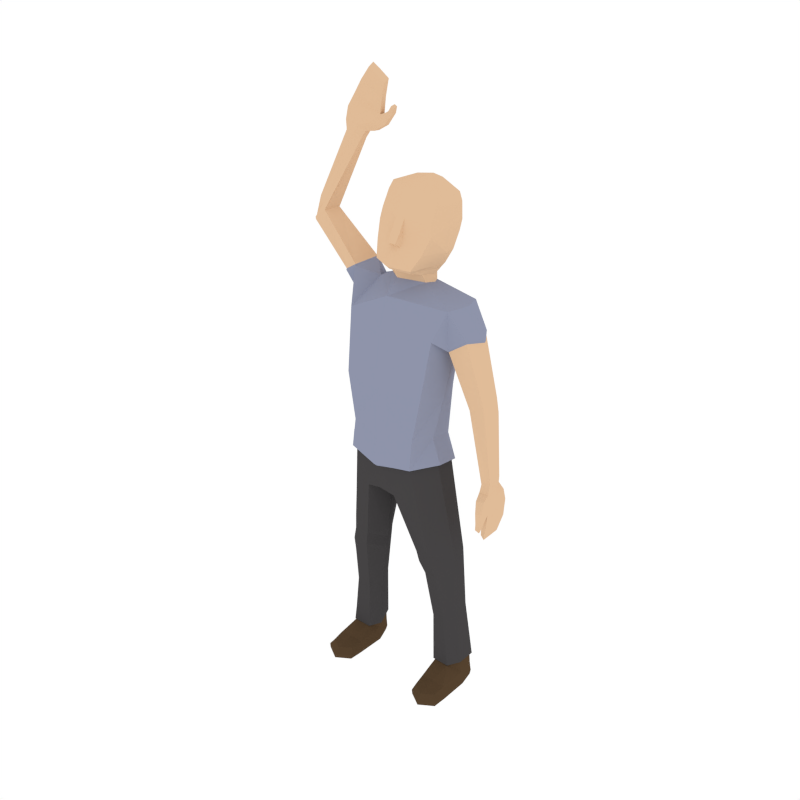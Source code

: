 # Source: Male_Standing_Waving.blend  (saved by Blender 2.79.0; exported with 4.5.12 LTS)
import bpy
from mathutils import Matrix  # noqa: F401  (used for matrix-valued properties, if any)

bpy.ops.wm.read_factory_settings(use_empty=True)
scene = bpy.context.scene
scene.name = 'Scene'

# ---- collections
col_collection_1 = bpy.data.collections.new('Collection 1'); scene.collection.children.link(col_collection_1)

# ---- materials (node trees are filled in below, after node groups)
mat_skin = bpy.data.materials.new('Skin')
mat_skin.alpha_threshold = 0.0
mat_skin.diffuse_color = (0.7484, 0.5023, 0.3141, 1.0)
mat_skin.roughness = 0.5
mat_hair = bpy.data.materials.new('Hair')
mat_hair.alpha_threshold = 0.0
mat_hair.diffuse_color = (0.06998, 0.05288, 0.02781, 1.0)
mat_hair.roughness = 0.5
mat_shirt = bpy.data.materials.new('Shirt')
mat_shirt.alpha_threshold = 0.0
mat_shirt.diffuse_color = (0.2734, 0.2961, 0.402, 1.0)
mat_shirt.roughness = 0.5
mat_pants = bpy.data.materials.new('Pants')
mat_pants.alpha_threshold = 0.0
mat_pants.diffuse_color = (0.06072, 0.05717, 0.05872, 1.0)
mat_pants.roughness = 0.5
mat_shoes = bpy.data.materials.new('Shoes')
mat_shoes.alpha_threshold = 0.0
mat_shoes.diffuse_color = (0.09084, 0.05479, 0.02832, 1.0)
mat_shoes.roughness = 0.5

# ---- material node trees

# ---- world
world_world = bpy.data.worlds.new('World'); scene.world = world_world
world_world.color = (1.0, 1.0, 1.0)
world_world.use_sun_shadow = False
world_world.sun_shadow_jitter_overblur = 0.0
world_world.cycles.sampling_method = 'NONE'
world_world.cycles.sample_map_resolution = 256

# ---- meshes
me_human_cylindermesh_010 = bpy.data.meshes.new('Human_CylinderMesh.010')
me_human_cylindermesh_010.from_pydata([(0.203, 0.002903, 3.177), (0.2176, 0.02348, 3.122), (0.2354, 0.1034, 3.109), (0.2222, 0.1143, 3.157), (0.2, 0.1694, 3.101), (0.2324, 0.1113, 3.196), (0.1844, -0.09685, 3.206), (0.2137, 0.1927, 3.184), (0.1894, 0.1806, 3.148), (0.2501, 0.1262, 3.224), (0.2233, 0.2255, 3.21), (0.2036, -0.1219, 3.232), (0.2959, 0.1413, 3.314), (0.2537, 0.2674, 3.297), (0.1222, -0.1166, 3.378), (0.2586, -0.07732, 3.336), (0.3093, 0.1578, 3.438), (0.2757, 0.3287, 3.491), (0.2986, -0.03052, 3.538), (0.1075, -0.1533, 3.405), (0.3011, -0.03651, 3.454), (0.1212, -0.09571, 3.464), (0.1161, -0.1251, 3.466), (0.1257, -0.08556, 3.565), (0.489, -0.09195, 3.022), (0.5243, 0.08737, 3.018), (0.478, 0.2279, 3.011), (0.357, 0.2553, 2.816), (0.2564, -0.1622, 2.01), (0.3329, -0.02163, 2.016), (0.317, 0.1509, 1.986), (0.3961, -0.139, 2.798), (0.4477, 0.06785, 2.763), (0.3791, 0.03534, 2.329), (0.3248, 0.2045, 2.348), (0.3272, -0.1602, 2.363), (0.2323, -0.1564, 1.784), (0.3761, -0.01437, 1.814), (0.09978, 0.2178, 1.643), (0.3553, 0.1688, 1.78), (0.1136, -0.1828, 1.547), (0.02992, -0.02984, 1.606), (0.2545, 0.2235, 1.719), (0.2757, 0.2274, 1.946), (0.5126, 0.23, 2.787), (0.6122, -0.05318, 2.836), (0.658, 0.1019, 2.807), (0.5902, 0.2057, 2.828), (0.4683, -0.05539, 2.727), (0.4325, 0.08976, 2.697), (0.4666, 0.2123, 2.758), (0.6442, 0.2159, 2.348), (0.7083, 0.03026, 2.366), (0.7316, 0.1299, 2.385), (0.6978, 0.1989, 2.372), (0.6013, 0.02598, 2.307), (0.5599, 0.1219, 2.303), (0.5878, 0.2033, 2.322), (0.7643, 0.06565, 1.782), (0.7294, 0.1955, 1.778), (0.7688, 0.1413, 1.788), (0.7579, 0.1825, 1.785), (0.6997, 0.05521, 1.756), (0.6908, 0.127, 1.766), (0.6917, 0.1862, 1.767), (0.3632, -0.07036, 0.9885), (0.4843, 0.06266, 1.023), (0.3653, 0.2388, 1.067), (0.473, 0.1807, 1.072), (0.2476, -0.05425, 0.9738), (0.1975, 0.1097, 0.9895), (0.2601, 0.2271, 1.032), (0.7023, 0.03223, 1.709), (0.7702, 0.03882, 1.699), (0.7606, 0.1451, 1.708), (0.6948, 0.1181, 1.713), (0.6964, 0.2124, 1.714), (0.7365, 0.2101, 1.721), (0.6958, 0.1351, 1.642), (0.7794, 0.04718, 1.651), (0.7686, 0.1456, 1.653), (0.6947, 0.2307, 1.645), (0.7727, -0.01564, 1.668), (0.7119, -0.02036, 1.66), (0.697, 0.03945, 1.639), (0.7578, 0.244, 1.656), (0.7319, -0.05233, 1.583), (0.7225, 0.1435, 1.555), (0.7158, 0.2474, 1.562), (0.7843, 0.02053, 1.555), (0.7844, -0.04793, 1.59), (0.7749, 0.1525, 1.563), (0.7657, 0.2593, 1.571), (0.7293, 0.01493, 1.547), (0.778, -0.05154, 1.482), (0.7381, -0.05375, 1.503), (0.7313, -0.02282, 1.494), (0.7149, 0.163, 1.444), (0.7089, 0.253, 1.449), (0.7514, 0.05357, 1.423), (0.751, 0.1692, 1.426), (0.7536, 0.2617, 1.433), (0.73, -0.04384, 1.445), (0.7163, 0.04938, 1.441), (0.7709, -0.02009, 1.473), (0.7619, -0.04164, 1.432), (0.7266, -0.02357, 1.441), (0.6896, 0.1727, 1.324), (0.6906, 0.2397, 1.329), (0.7158, 0.2445, 1.295), (0.7153, 0.0853, 1.29), (0.7141, 0.1765, 1.29), (0.7559, -0.02218, 1.43), (0.6916, 0.08252, 1.324), (0.6664, 0.2131, 2.252), (0.4977, 0.06599, 0.9363), (0.7183, 0.197, 2.266), (0.5797, 0.1233, 2.251), (0.3913, -0.03944, 0.884), (0.6103, 0.2008, 2.236), (0.7419, 0.1331, 2.307), (0.2809, -0.0238, 0.8693), (0.2074, 0.1143, 0.8931), (0.2278, -0.0635, 1.061), (0.1663, 0.09716, 1.062), (0.518, 0.1687, 0.5968), (0.5242, 0.05185, 0.5493), (0.3446, -0.07312, 1.067), (0.4825, 0.05248, 1.095), (0.4509, -0.01755, 0.518), (0.3509, 0.2086, 0.5689), (0.4349, 0.215, 0.5823), (0.2973, 0.0885, 0.5165), (0.3482, -0.003204, 0.505), (0.4026, -0.02471, 1.833), (0.2526, -0.1792, 1.797), (0.2805, 0.2381, 1.725), (0.3825, 0.1747, 1.793), (0.6114, -0.0423, 2.816), (0.4339, 0.09056, 2.694), (0.47, -0.0451, 2.721), (0.6522, 0.1018, 2.791), (0.5153, 0.2213, 2.766), (0.5925, 0.1986, 2.797), (0.468, 0.2049, 2.745), (0.3998, -0.02889, 0.1349), (0.5252, -0.04183, 0.1469), (0.3604, 0.05309, 0.1341), (0.5813, 0.02508, 0.1635), (0.4106, 0.1752, 0.1488), (0.5836, 0.1493, 0.1669), (0.4992, 0.1948, 0.1489), (0.3173, 0.1677, 3.512), (0.2676, 0.3143, 3.417), (0.2838, 0.3119, 3.617), (0.3057, 0.009628, 3.656), (0.1446, -0.04168, 3.681), (0.3231, 0.1944, 3.632), (0.2742, 0.2963, 3.682), (0.2938, 0.02597, 3.717), (0.1497, -0.01991, 3.74), (0.3094, 0.1912, 3.696), (0.2398, 0.1874, 3.753), (0.5946, 0.01714, 0.1675), (0.5295, -0.05857, 0.1488), (0.4016, 0.1893, 0.1487), (0.5027, 0.2109, 0.1492), (0.5988, 0.1588, 0.1701), (0.3428, 0.05138, 0.1321), (0.3859, -0.04179, 0.1342), (0.4946, -0.192, -0.0379), (0.4944, -0.2997, -0.03815), (0.6162, 0.02737, -0.03238), (0.4947, 0.03069, -0.03739), (0.5913, 0.1512, -0.03447), (0.388, -0.2985, -0.04064), (0.4943, -0.3679, -0.03831), (0.5025, 0.1965, -0.03525), (0.3792, -0.1949, -0.04039), (0.3705, 0.03348, -0.04033), (0.4233, 0.1578, -0.04263), (0.6054, -0.3009, -0.03559), (0.6122, -0.1893, -0.03466), (0.4897, -0.2766, 0.05081), (0.3724, -0.2002, -0.005342), (0.6147, -0.1953, 0.001518), (0.4933, -0.3695, -0.003625), (0.4894, -0.1824, 0.06948), (0.4898, -0.3295, 0.04038), (0.5802, -0.2763, 0.03921), (0.3987, -0.2688, 0.04022), (0.6087, -0.2998, -0.0004825), (0.3826, -0.2971, -0.006046), (0.364, 0.03814, -0.006061), (0.6195, 0.02991, 0.003921), (0.5027, 0.1973, -0.0003149), (0.4202, 0.1703, -0.01063), (0.5951, 0.1585, 0.001238), (0.3751, 0.03979, 0.07157), (0.386, -0.1784, 0.04998), (0.587, -0.1877, 0.05084), (0.6006, 0.02573, 0.06688), (0.5049, 0.192, 0.07505), (0.417, 0.1711, 0.07479), (0.5908, 0.1479, 0.08331), (-0.08932, 0.01176, 3.207), (-0.08453, 0.04904, 3.124), (-0.09682, 0.1303, 3.103), (-0.09674, 0.1287, 3.18), (-0.06995, 0.188, 3.091), (-0.1076, 0.1216, 3.231), (-0.071, -0.08911, 3.233), (-0.08686, 0.2018, 3.215), (-0.06756, 0.1899, 3.17), (-0.1182, 0.1373, 3.262), (-0.08901, 0.235, 3.242), (-0.08587, -0.1132, 3.262), (-0.1436, 0.1546, 3.359), (-0.09831, 0.278, 3.333), (0.02397, -0.1137, 3.389), (-0.1157, -0.06598, 3.375), (-0.1302, 0.1711, 3.483), (-0.07629, 0.3393, 3.527), (-0.1105, -0.01812, 3.58), (0.04159, -0.1513, 3.412), (-0.1305, -0.02342, 3.499), (0.04373, -0.09336, 3.472), (0.04738, -0.123, 3.473), (0.06055, -0.08358, 3.571), (-0.1861, 0.04475, 3.073), (-0.2572, 0.1868, 3.037), (-0.2899, 0.2614, 2.969), (-0.2832, 0.2488, 2.849), (-0.263, -0.1546, 2.024), (-0.35, 0.001501, 2.02), (-0.32, 0.172, 1.976), (-0.3075, -0.1257, 2.866), (-0.3806, 0.06635, 2.849), (-0.3767, 0.04696, 2.351), (-0.3161, 0.2143, 2.364), (-0.3224, -0.1528, 2.384), (-0.2482, -0.1592, 1.803), (-0.3835, -0.0004875, 1.809), (-0.08791, 0.2082, 1.643), (-0.3404, 0.1751, 1.761), (-0.1128, -0.1923, 1.555), (-0.02895, -0.03281, 1.608), (-0.233, 0.2159, 1.707), (-0.2694, 0.2411, 1.933), (-0.4989, 0.1562, 2.972), (-0.2823, 0.138, 3.154), (-0.395, 0.2391, 3.109), (-0.4547, 0.2272, 3.006), (-0.3564, -0.02533, 3.115), (-0.4624, 0.001397, 3.055), (-0.5055, 0.1004, 2.971), (-0.7741, 0.1104, 3.338), (-0.6189, 0.1169, 3.446), (-0.6842, 0.1729, 3.396), (-0.7457, 0.16, 3.356), (-0.6512, 0.001995, 3.444), (-0.7292, -0.008346, 3.382), (-0.7812, 0.04711, 3.34), (-0.4771, 0.2464, 3.921), (-0.5979, 0.204, 3.963), (-0.552, 0.2457, 3.935), (-0.5897, 0.2327, 3.95), (-0.4567, 0.1847, 3.947), (-0.526, 0.1707, 3.958), (-0.5832, 0.1679, 3.972), (-0.3027, -0.1503, 0.9941), (-0.4107, -0.003106, 1.008), (-0.2775, 0.1665, 1.048), (-0.391, 0.12, 1.048), (-0.1852, -0.1477, 0.9894), (-0.1187, 0.01124, 0.9998), (-0.1715, 0.1401, 1.026), (-0.4335, 0.1906, 3.98), (-0.4358, 0.2591, 3.989), (-0.5333, 0.2437, 4.014), (-0.5057, 0.1797, 4.007), (-0.5965, 0.1772, 4.037), (-0.5985, 0.2159, 4.025), (-0.4991, 0.1855, 4.08), (-0.4228, 0.2707, 4.034), (-0.5198, 0.2559, 4.066), (-0.5828, 0.1846, 4.125), (-0.378, 0.2611, 3.981), (-0.369, 0.2005, 3.988), (-0.4083, 0.1876, 4.039), (-0.6028, 0.2459, 4.115), (-0.2995, 0.2225, 4.03), (-0.4562, 0.2161, 4.155), (-0.548, 0.2114, 4.207), (-0.3438, 0.2777, 4.092), (-0.3071, 0.2748, 4.024), (-0.4691, 0.2684, 4.151), (-0.5639, 0.261, 4.204), (-0.3355, 0.2228, 4.097), (-0.2422, 0.2729, 4.111), (-0.2523, 0.2321, 4.094), (-0.2723, 0.2265, 4.12), (-0.4083, 0.2138, 4.257), (-0.4852, 0.21, 4.305), (-0.3066, 0.2484, 4.21), (-0.4031, 0.2509, 4.274), (-0.4829, 0.2556, 4.321), (-0.2271, 0.2268, 4.148), (-0.313, 0.2126, 4.195), (-0.2626, 0.267, 4.137), (-0.2215, 0.2593, 4.158), (-0.2413, 0.2241, 4.163), (-0.3474, 0.1941, 4.362), (-0.4053, 0.1966, 4.396), (-0.3896, 0.2233, 4.425), (-0.2564, 0.2188, 4.338), (-0.331, 0.22, 4.39), (-0.2364, 0.2538, 4.171), (-0.2734, 0.1937, 4.31), (-0.7438, 0.1027, 3.509), (-0.4159, -0.003957, 0.9226), (-0.735, 0.1539, 3.491), (-0.6695, 0.01531, 3.483), (-0.3185, -0.1185, 0.8717), (-0.726, 0.04806, 3.521), (-0.6887, 0.1758, 3.44), (-0.2062, -0.1159, 0.8671), (-0.1194, 0.01088, 0.9046), (-0.1756, -0.1442, 1.081), (-0.09682, 0.007475, 1.074), (-0.3958, 0.126, 0.5937), (-0.4116, 0.01479, 0.536), (-0.2922, -0.1421, 1.078), (-0.4168, -0.00246, 1.08), (-0.3446, -0.06056, 0.5043), (-0.2233, 0.1463, 0.5812), (-0.3068, 0.1626, 0.5893), (-0.1801, 0.02546, 0.5231), (-0.2402, -0.05809, 0.5001), (0.05536, -0.0807, 3.205), (0.04863, -0.06427, 3.143), (0.05398, 0.2515, 3.089), (0.05595, -0.151, 3.229), (0.06009, 0.2564, 3.147), (0.06447, 0.2732, 3.186), (0.06809, 0.3086, 3.212), (0.05763, -0.1829, 3.255), (0.07861, 0.351, 3.301), (0.07282, -0.1316, 3.386), (0.07429, -0.1687, 3.411), (0.08153, -0.137, 3.471), (0.09309, -0.08666, 3.568), (0.04238, 0.3152, 2.964), (0.03856, -0.1554, 3.038), (0.02236, 0.3329, 2.756), (0.01836, -0.1976, 2.771), (0.005788, 0.2641, 1.657), (6.41e-05, -0.2001, 1.58), (0.0008933, -0.2258, 2.015), (0.01093, -0.2108, 2.369), (0.01147, 0.3149, 2.338), (0.0003818, -0.03232, 1.608), (-0.001642, -0.2286, 1.771), (0.006028, 0.2779, 1.893), (-0.4124, -0.006168, 1.826), (-0.2711, -0.1791, 1.817), (-0.00195, -0.2548, 1.794), (-0.2576, 0.233, 1.71), (-0.3678, 0.1849, 1.771), (0.006082, 0.2838, 1.663), (-0.2966, 0.1403, 3.158), (-0.4614, 0.004501, 3.064), (-0.3603, -0.01601, 3.125), (-0.4001, 0.2333, 3.111), (-0.5063, 0.1478, 2.991), (-0.4676, 0.2179, 3.022), (-0.5092, 0.09351, 2.989), (-0.2581, -0.04489, 0.1294), (-0.3849, -0.04695, 0.1334), (-0.212, 0.03213, 0.136), (-0.4368, 0.02411, 0.1497), (-0.2514, 0.1545, 0.1567), (-0.4272, 0.1477, 0.1608), (-0.3371, 0.1846, 0.1521), (-0.1221, 0.181, 3.558), (-0.08441, 0.3249, 3.453), (0.09251, 0.3979, 3.421), (0.1006, 0.4123, 3.495), (-0.05939, 0.3223, 3.652), (-0.09075, 0.02164, 3.697), (0.06869, -0.03938, 3.689), (0.1066, -0.04248, 3.685), (-0.1016, 0.2073, 3.677), (0.1131, 0.3901, 3.621), (-0.03749, 0.3058, 3.714), (-0.06553, 0.03686, 3.755), (0.07705, -0.01771, 3.747), (0.1133, -0.02055, 3.744), (-0.07523, 0.2029, 3.736), (0.1191, 0.3663, 3.687), (0.1237, 0.3076, 3.747), (0.1255, 0.2075, 3.795), (0.1196, 0.03818, 3.787), (0.004211, 0.1946, 3.777), (-0.4519, 0.01757, 0.1512), (-0.3924, -0.0634, 0.1325), (-0.2409, 0.1667, 0.1586), (-0.3388, 0.2009, 0.1535), (-0.4415, 0.1588, 0.1634), (-0.1953, 0.0273, 0.1349), (-0.2474, -0.06059, 0.1277), (-0.3375, -0.1923, -0.03771), (-0.3373, -0.2999, -0.03796), (-0.4594, 0.02862, -0.03397), (-0.3376, 0.03046, -0.03719), (-0.4319, 0.1538, -0.0358), (-0.2309, -0.2987, -0.04044), (-0.3372, -0.3682, -0.03812), (-0.3399, 0.198, -0.0344), (-0.2222, -0.1952, -0.04024), (-0.2132, 0.03196, -0.04002), (-0.2565, 0.1552, -0.03871), (-0.4484, -0.3012, -0.03539), (-0.4555, -0.1894, -0.03496), (-0.3335, -0.2771, 0.05041), (-0.2162, -0.2009, -0.005581), (-0.459, -0.1951, 0.000187), (-0.3362, -0.3697, -0.003428), (-0.3347, -0.1833, 0.06799), (-0.3328, -0.3298, 0.04055), (-0.4243, -0.2765, 0.03848), (-0.2425, -0.2695, 0.03991), (-0.4519, -0.3, -0.0005134), (-0.2256, -0.2974, -0.00585), (-0.2069, 0.03568, -0.005543), (-0.4632, 0.03171, 0.001273), (-0.3396, 0.198, 0.0008189), (-0.2518, 0.1646, -0.004731), (-0.4348, 0.1619, -0.0007222), (-0.22, 0.03296, 0.07224), (-0.2314, -0.1802, 0.04899), (-0.433, -0.1877, 0.04816), (-0.4464, 0.02765, 0.06158), (-0.3386, 0.1883, 0.07761), (-0.2527, 0.1576, 0.08183), (-0.4297, 0.152, 0.07811)], [], [(0, 3, 5, 6), (340, 1, 0, 339), (8, 3, 2, 4), (3, 0, 1, 2), (344, 7, 8, 343), (11, 9, 12, 15), (345, 10, 7, 344), (9, 11, 6, 5), (7, 5, 3, 8), (347, 13, 10, 345), (10, 13, 12, 9), (11, 346, 342, 6), (14, 11, 15), (16, 153, 17, 152), (12, 16, 20, 15), (19, 14, 21, 22), (11, 14, 348, 346), (348, 14, 19, 349), (14, 15, 20, 21), (350, 22, 23, 351), (21, 23, 22), (5, 7, 10, 9), (23, 21, 20, 18), (339, 0, 6, 342), (1, 24, 25, 2), (343, 8, 4, 341), (48, 45, 24, 31), (28, 29, 33, 35), (29, 30, 34, 33), (352, 26, 27, 354), (38, 361, 356), (361, 38, 41), (37, 39, 137, 134), (36, 37, 134, 135), (168, 147, 145, 169), (167, 125, 126, 163), (68, 125, 131, 67), (37, 36, 127, 128), (41, 357, 361), (357, 41, 40), (71, 38, 42, 67), (352, 341, 4, 26), (143, 54, 51, 142), (50, 27, 44), (48, 31, 32), (60, 61, 116, 120), (58, 52, 55, 62), (49, 139, 140, 48), (25, 46, 47, 26), (49, 32, 50), (26, 44, 27), (44, 26, 47), (119, 114, 59, 64), (117, 63, 62, 55), (45, 138, 141, 46), (57, 56, 139, 144), (69, 65, 127, 123), (119, 64, 63, 117), (120, 52, 58, 60), (2, 25, 26, 4), (31, 24, 353, 355), (134, 137, 30, 29), (29, 28, 135, 134), (359, 35, 31, 355), (140, 138, 45, 48), (39, 37, 128, 68), (135, 28, 358, 366), (42, 38, 356), (36, 362, 40), (362, 357, 40), (136, 42, 356, 369), (136, 369, 363, 43), (34, 30, 43), (124, 123, 40, 41), (75, 72, 62, 63), (79, 80, 74, 73), (58, 73, 74, 60), (76, 81, 78, 75), (94, 95, 102, 105), (87, 93, 84, 78), (90, 79, 73, 82), (91, 92, 85, 80), (75, 78, 84, 72), (64, 76, 75, 63), (80, 85, 77, 74), (77, 59, 61), (64, 59, 77, 76), (73, 58, 62, 72), (72, 84, 83), (99, 103, 113, 110), (81, 88, 87, 78), (88, 98, 97, 87), (91, 100, 101, 92), (79, 90, 89), (79, 89, 91, 80), (140, 55, 52, 138), (72, 83, 82, 73), (86, 83, 84, 93), (97, 98, 108, 107), (87, 97, 103, 93), (101, 109, 108, 98), (100, 111, 109, 101), (91, 89, 99, 100), (86, 93, 96, 95), (96, 104, 112, 106), (82, 83, 86, 90), (97, 107, 113, 103), (81, 85, 92, 88), (89, 90, 94, 104), (96, 93, 89, 104), (96, 106, 102, 95), (100, 99, 110, 111), (104, 94, 105, 112), (106, 112, 105, 102), (93, 103, 99, 89), (111, 107, 108, 109), (77, 85, 81, 76), (113, 107, 111, 110), (88, 92, 101, 98), (121, 118, 65, 69), (36, 135, 366, 362), (49, 48, 32), (32, 27, 50), (25, 24, 45, 46), (57, 119, 117, 56), (116, 54, 53, 120), (133, 121, 122, 132), (163, 126, 129, 164), (74, 77, 61, 60), (57, 51, 114, 119), (120, 53, 52), (56, 117, 55), (51, 54, 116, 114), (114, 116, 61, 59), (126, 115, 118, 129), (68, 66, 115), (70, 71, 122), (70, 69, 123, 124), (115, 66, 65, 118), (125, 68, 115, 126), (127, 36, 40, 123), (164, 169, 145, 146), (167, 150, 151, 166), (71, 70, 124), (42, 39, 68, 67), (38, 71, 124, 41), (66, 68, 128), (165, 168, 132, 130), (32, 31, 35, 33), (354, 27, 34, 360), (360, 34, 43, 363), (136, 43, 137), (30, 137, 43), (42, 136, 137, 39), (141, 53, 54, 143), (139, 55, 140), (50, 144, 139, 49), (44, 142, 144, 50), (47, 143, 142, 44), (46, 141, 143, 47), (51, 57, 144, 142), (55, 139, 56), (66, 128, 127, 65), (132, 122, 71, 130), (130, 71, 67, 131), (165, 130, 131, 166), (133, 129, 118, 121), (122, 121, 69, 70), (359, 358, 28, 35), (34, 27, 32, 33), (52, 53, 141, 138), (94, 90, 86, 95), (1, 340, 353, 24), (13, 347, 386, 153), (12, 13, 153, 16), (153, 386, 387, 17), (20, 16, 152, 18), (349, 19, 22, 350), (18, 152, 157, 155), (152, 17, 154, 157), (17, 387, 393, 154), (351, 23, 156, 391), (23, 18, 155, 156), (156, 155, 159, 160), (157, 154, 158, 161), (155, 157, 161, 159), (154, 393, 399, 158), (391, 156, 160, 397), (161, 158, 162), (400, 158, 399), (401, 402, 159, 162), (159, 402, 160), (162, 159, 161), (162, 158, 400, 401), (160, 402, 397), (187, 145, 199), (145, 198, 199), (150, 204, 151), (196, 180, 179, 193), (185, 182, 172, 194), (182, 181, 171, 170), (181, 176, 171), (171, 176, 175), (170, 171, 175, 178), (172, 182, 170, 173), (173, 177, 174, 172), (179, 180, 177, 173), (173, 170, 178, 179), (184, 178, 175, 192), (183, 189, 200, 187), (197, 174, 177, 195), (192, 175, 176, 186), (199, 184, 192, 190), (189, 191, 185, 200), (188, 189, 183), (194, 172, 174, 197), (200, 146, 187), (192, 186, 188, 190), (191, 189, 188, 186), (186, 176, 181, 191), (195, 177, 180, 196), (183, 190, 188), (204, 202, 151), (151, 202, 203), (148, 201, 204), (193, 179, 178, 184), (193, 184, 199), (200, 185, 194), (187, 199, 190, 183), (191, 181, 182, 185), (146, 200, 201), (197, 204, 201), (201, 194, 197), (199, 198, 193), (198, 203, 196), (196, 193, 198), (196, 203, 202), (202, 195, 196), (195, 202, 204), (204, 197, 195), (146, 145, 187), (201, 148, 146), (204, 150, 148), (200, 194, 201), (203, 149, 151), (198, 145, 147), (203, 198, 147), (147, 149, 203), (149, 165, 166, 151), (149, 147, 168, 165), (125, 167, 166, 131), (129, 133, 169, 164), (148, 163, 164, 146), (150, 167, 163, 148), (132, 168, 169, 133), (205, 211, 210, 208), (340, 339, 205, 206), (213, 209, 207, 208), (208, 207, 206, 205), (344, 343, 213, 212), (216, 220, 217, 214), (345, 344, 212, 215), (214, 210, 211, 216), (212, 213, 208, 210), (347, 345, 215, 218), (215, 214, 217, 218), (216, 211, 342, 346), (219, 220, 216), (221, 384, 222, 385), (217, 220, 225, 221), (224, 227, 226, 219), (216, 346, 348, 219), (348, 349, 224, 219), (219, 226, 225, 220), (350, 351, 228, 227), (226, 227, 228), (210, 214, 215, 212), (228, 223, 225, 226), (339, 342, 211, 205), (206, 207, 230, 229), (343, 341, 209, 213), (253, 236, 229, 250), (233, 240, 238, 234), (234, 238, 239, 235), (352, 354, 232, 231), (243, 356, 361), (361, 246, 243), (242, 364, 368, 244), (241, 365, 364, 242), (409, 410, 377, 379), (408, 404, 331, 330), (273, 272, 336, 330), (242, 333, 332, 241), (246, 361, 357), (357, 245, 246), (276, 272, 247, 243), (352, 231, 209, 341), (375, 374, 256, 259), (255, 249, 232), (253, 237, 236), (265, 325, 321, 266), (263, 267, 260, 257), (254, 253, 372, 371), (230, 231, 252, 251), (254, 255, 237), (231, 232, 249), (249, 252, 231), (324, 269, 264, 319), (322, 260, 267, 268), (250, 251, 373, 370), (262, 376, 371, 261), (274, 328, 332, 270), (324, 322, 268, 269), (325, 265, 263, 257), (207, 209, 231, 230), (236, 355, 353, 229), (364, 234, 235, 368), (234, 364, 365, 233), (359, 355, 236, 240), (372, 253, 250, 370), (244, 273, 333, 242), (365, 366, 358, 233), (247, 356, 243), (241, 245, 362), (362, 245, 357), (367, 369, 356, 247), (367, 248, 363, 369), (239, 248, 235), (329, 246, 245, 328), (280, 268, 267, 277), (284, 278, 279, 285), (263, 265, 279, 278), (281, 280, 283, 286), (299, 310, 307, 300), (292, 283, 289, 298), (295, 287, 278, 284), (296, 285, 290, 297), (280, 277, 289, 283), (269, 268, 280, 281), (285, 279, 282, 290), (282, 266, 264), (269, 281, 282, 264), (278, 277, 267, 263), (277, 288, 289), (304, 315, 318, 308), (286, 283, 292, 293), (293, 292, 302, 303), (296, 297, 306, 305), (284, 294, 295), (284, 285, 296, 294), (372, 370, 257, 260), (277, 278, 287, 288), (291, 298, 289, 288), (302, 312, 313, 303), (292, 298, 308, 302), (306, 303, 313, 314), (305, 306, 314, 316), (296, 305, 304, 294), (291, 300, 301, 298), (301, 311, 317, 309), (287, 295, 291, 288), (302, 308, 318, 312), (286, 293, 297, 290), (294, 309, 299, 295), (301, 309, 294, 298), (301, 300, 307, 311), (305, 316, 315, 304), (309, 317, 310, 299), (311, 307, 310, 317), (298, 294, 304, 308), (316, 314, 313, 312), (282, 281, 286, 290), (318, 315, 316, 312), (293, 303, 306, 297), (326, 274, 270, 323), (241, 362, 366, 365), (254, 237, 253), (237, 255, 232), (230, 251, 250, 229), (262, 261, 322, 324), (321, 325, 258, 259), (338, 337, 327, 326), (404, 405, 334, 331), (279, 265, 266, 282), (262, 324, 319, 256), (325, 257, 258), (261, 260, 322), (256, 319, 321, 259), (319, 264, 266, 321), (331, 334, 323, 320), (273, 320, 271), (275, 327, 276), (275, 329, 328, 274), (320, 323, 270, 271), (330, 331, 320, 273), (332, 328, 245, 241), (405, 378, 377, 410), (408, 407, 383, 382), (276, 329, 275), (247, 272, 273, 244), (243, 246, 329, 276), (271, 333, 273), (406, 335, 337, 409), (237, 238, 240, 236), (354, 360, 239, 232), (360, 363, 248, 239), (367, 368, 248), (235, 248, 368), (247, 244, 368, 367), (373, 375, 259, 258), (371, 372, 260), (255, 254, 371, 376), (249, 255, 376, 374), (252, 249, 374, 375), (251, 252, 375, 373), (256, 374, 376, 262), (260, 261, 371), (271, 270, 332, 333), (337, 335, 276, 327), (335, 336, 272, 276), (406, 407, 336, 335), (338, 326, 323, 334), (327, 275, 274, 326), (359, 240, 233, 358), (239, 238, 237, 232), (257, 370, 373, 258), (299, 300, 291, 295), (206, 229, 353, 340), (218, 385, 386, 347), (217, 221, 385, 218), (385, 222, 387, 386), (225, 223, 384, 221), (349, 350, 227, 224), (223, 389, 392, 384), (384, 392, 388, 222), (222, 388, 393, 387), (351, 391, 390, 228), (228, 390, 389, 223), (390, 396, 395, 389), (392, 398, 394, 388), (389, 395, 398, 392), (388, 394, 399, 393), (391, 397, 396, 390), (398, 403, 394), (400, 399, 394), (401, 403, 395, 402), (395, 396, 402), (403, 398, 395), (403, 401, 400, 394), (396, 397, 402), (428, 440, 377), (377, 440, 439), (382, 383, 445), (437, 434, 420, 421), (426, 435, 413, 423), (423, 411, 412, 422), (422, 412, 417), (412, 416, 417), (411, 419, 416, 412), (413, 414, 411, 423), (414, 413, 415, 418), (420, 414, 418, 421), (414, 420, 419, 411), (425, 433, 416, 419), (424, 428, 441, 430), (438, 436, 418, 415), (433, 427, 417, 416), (440, 431, 433, 425), (430, 441, 426, 432), (429, 424, 430), (435, 438, 415, 413), (441, 428, 378), (433, 431, 429, 427), (432, 427, 429, 430), (427, 432, 422, 417), (436, 437, 421, 418), (424, 429, 431), (445, 383, 443), (383, 444, 443), (380, 445, 442), (434, 425, 419, 420), (434, 440, 425), (441, 435, 426), (428, 424, 431, 440), (432, 426, 423, 422), (378, 442, 441), (438, 442, 445), (442, 438, 435), (440, 434, 439), (439, 437, 444), (437, 439, 434), (437, 443, 444), (443, 437, 436), (436, 445, 443), (445, 436, 438), (378, 428, 377), (442, 378, 380), (445, 380, 382), (441, 442, 435), (444, 383, 381), (439, 379, 377), (444, 379, 439), (379, 444, 381), (381, 383, 407, 406), (381, 406, 409, 379), (330, 336, 407, 408), (334, 405, 410, 338), (380, 378, 405, 404), (382, 380, 404, 408), (337, 338, 410, 409)])
me_human_cylindermesh_010.polygons.foreach_set('material_index', [0, 0, 0, 0, 0, 0, 0, 0, 0, 0, 0, 0, 0, 0, 0, 0, 0, 0, 0, 0, 0, 0, 0, 0, 2, 0, 2, 2, 2, 2, 3, 3, 2, 2, 3, 3, 3, 3, 3, 3, 3, 2, 0, 2, 2, 0, 0, 2, 2, 2, 2, 2, 0, 0, 2, 0, 3, 0, 0, 2, 2, 2, 2, 2, 2, 3, 2, 3, 3, 3, 2, 2, 2, 3, 0, 0, 0, 0, 0, 0, 0, 0, 0, 0, 0, 0, 0, 0, 0, 0, 0, 0, 0, 0, 0, 0, 0, 0, 0, 0, 0, 0, 0, 0, 0, 0, 0, 0, 0, 0, 0, 0, 0, 0, 0, 0, 0, 0, 0, 3, 2, 2, 2, 2, 0, 0, 3, 3, 0, 0, 0, 0, 0, 0, 3, 3, 3, 3, 3, 3, 3, 3, 3, 3, 3, 3, 3, 3, 2, 2, 2, 2, 2, 2, 0, 0, 2, 2, 2, 2, 0, 0, 3, 3, 3, 3, 3, 3, 2, 2, 0, 0, 2, 0, 0, 0, 0, 0, 0, 0, 0, 0, 0, 0, 0, 0, 0, 0, 0, 0, 0, 0, 0, 0, 0, 4, 4, 4, 4, 4, 4, 4, 4, 4, 4, 4, 4, 4, 4, 4, 4, 4, 4, 4, 4, 4, 4, 4, 4, 4, 4, 4, 4, 4, 4, 4, 4, 4, 4, 4, 4, 4, 4, 4, 4, 4, 4, 4, 4, 4, 4, 4, 4, 4, 4, 4, 4, 4, 3, 3, 3, 3, 3, 3, 3, 0, 0, 0, 0, 0, 0, 0, 0, 0, 0, 0, 0, 0, 0, 0, 0, 0, 0, 0, 0, 0, 0, 0, 0, 2, 0, 2, 2, 2, 2, 3, 3, 2, 2, 3, 3, 3, 3, 3, 3, 3, 2, 0, 2, 2, 0, 0, 2, 2, 2, 2, 2, 0, 0, 2, 0, 3, 0, 0, 2, 2, 2, 2, 2, 2, 3, 2, 3, 3, 3, 2, 2, 2, 3, 0, 0, 0, 0, 0, 0, 0, 0, 0, 0, 0, 0, 0, 0, 0, 0, 0, 0, 0, 0, 0, 0, 0, 0, 0, 0, 0, 0, 0, 0, 0, 0, 0, 0, 0, 0, 0, 0, 0, 0, 0, 0, 0, 0, 0, 3, 2, 2, 2, 2, 0, 0, 3, 3, 0, 0, 0, 0, 0, 0, 3, 3, 3, 3, 3, 3, 3, 3, 3, 3, 3, 3, 3, 3, 2, 2, 2, 2, 2, 2, 0, 0, 2, 2, 2, 2, 0, 0, 3, 3, 3, 3, 3, 3, 2, 2, 0, 0, 2, 0, 0, 0, 0, 0, 0, 0, 0, 0, 0, 0, 0, 0, 0, 0, 0, 0, 0, 0, 0, 0, 0, 4, 4, 4, 4, 4, 4, 4, 4, 4, 4, 4, 4, 4, 4, 4, 4, 4, 4, 4, 4, 4, 4, 4, 4, 4, 4, 4, 4, 4, 4, 4, 4, 4, 4, 4, 4, 4, 4, 4, 4, 4, 4, 4, 4, 4, 4, 4, 4, 4, 4, 4, 4, 4, 3, 3, 3, 3, 3, 3, 3])
_uv = me_human_cylindermesh_010.uv_layers.new(name='UVMap')
_uv.uv.foreach_set('vector', [0.4722, 0.866, 0.4965, 0.866, 0.4722, 0.866, 0.4965, 0.866, 0.4965, 0.866, 0.4965, 0.8903, 0.4965, 0.866, 0.4965, 0.8903, 0.4965, 0.866, 0.4965, 0.8903, 0.4722, 0.866, 0.4965, 0.866, 0.4965, 0.866, 0.4965, 0.8903, 0.4965, 0.8903, 0.4722, 0.866, 0.4965, 0.866, 0.4965, 0.8903, 0.4965, 0.866, 0.4965, 0.8903, 0.4722, 0.866, 0.4965, 0.8903, 0.4722, 0.866, 0.4965, 0.8903, 0.4722, 0.866, 0.4965, 0.8903, 0.4722, 0.866, 0.4965, 0.8903, 0.4965, 0.866, 0.4965, 0.8903, 0.4965, 0.866, 0.4965, 0.8903, 0.4965, 0.866, 0.4965, 0.8903, 0.4965, 0.866, 0.4965, 0.8903, 0.4965, 0.866, 0.4965, 0.8903, 0.4965, 0.866, 0.4965, 0.8903, 0.4722, 0.866, 0.4965, 0.866, 0.4965, 0.8903, 0.4722, 0.866, 0.4965, 0.866, 0.4965, 0.8903, 0.4965, 0.866, 0.4965, 0.8903, 0.4722, 0.866, 0.4965, 0.866, 0.4965, 0.8903, 0.4965, 0.8903, 0.4965, 0.866, 0.4965, 0.866, 0.4965, 0.8903, 0.4722, 0.866, 0.4965, 0.866, 0.4965, 0.8903, 0.4965, 0.8903, 0.4965, 0.8903, 0.4722, 0.866, 0.4965, 0.8903, 0.4965, 0.866, 0.4722, 0.866, 0.4965, 0.866, 0.4965, 0.8903, 0.4965, 0.8903, 0.4965, 0.866, 0.4965, 0.8903, 0.4965, 0.866, 0.4965, 0.8903, 0.4722, 0.866, 0.4965, 0.8903, 0.4965, 0.866, 0.4965, 0.8903, 0.4965, 0.866, 0.4965, 0.8903, 0.4965, 0.866, 0.4965, 0.8903, 0.4722, 0.866, 0.4965, 0.866, 0.4965, 0.8903, 0.4722, 0.866, 0.4965, 0.8903, 0.4722, 0.866, 0.4965, 0.8903, 0.4965, 0.866, 0.4965, 0.8903, 0.4965, 0.866, 0.4722, 0.866, 0.4965, 0.866, 0.4965, 0.8903, 0.4965, 0.866, 0.4965, 0.8903, 0.4903, 0.366, 0.4903, 0.3965, 0.4903, 0.366, 0.4903, 0.3965, 0.4965, 0.866, 0.4965, 0.8903, 0.4965, 0.866, 0.4965, 0.8903, 0.4903, 0.3965, 0.4903, 0.3965, 0.4597, 0.366, 0.4903, 0.366, 0.4903, 0.366, 0.4903, 0.3965, 0.4903, 0.366, 0.4903, 0.3965, 0.4903, 0.366, 0.4903, 0.3965, 0.4903, 0.366, 0.4903, 0.3965, 0.4597, 0.366, 0.4903, 0.366, 0.4597, 0.366, 0.4903, 0.366, 0.5113, 0.1425, 0.595, 0.1425, 0.595, 0.2262, 0.5113, 0.1425, 0.595, 0.1425, 0.595, 0.2262, 0.4597, 0.366, 0.4903, 0.366, 0.4903, 0.3696, 0.4638, 0.3701, 0.4597, 0.366, 0.4903, 0.366, 0.4903, 0.37, 0.4633, 0.3696, 0.5524, 0.1425, 0.5935, 0.1425, 0.5914, 0.2227, 0.5932, 0.2245, 0.595, 0.1853, 0.595, 0.2262, 0.595, 0.1425, 0.595, 0.1832, 0.595, 0.1425, 0.595, 0.2262, 0.595, 0.1425, 0.595, 0.2262, 0.595, 0.1425, 0.595, 0.2262, 0.595, 0.2262, 0.5113, 0.1425, 0.5113, 0.1425, 0.595, 0.1425, 0.595, 0.2262, 0.5113, 0.1425, 0.595, 0.1425, 0.595, 0.2262, 0.5113, 0.1425, 0.595, 0.2262, 0.5113, 0.1425, 0.595, 0.2262, 0.4903, 0.366, 0.4903, 0.3965, 0.4903, 0.366, 0.4903, 0.3965, 0.4737, 0.866, 0.4965, 0.866, 0.4965, 0.8903, 0.4965, 0.889, 0.4597, 0.366, 0.4903, 0.366, 0.4903, 0.3965, 0.4597, 0.366, 0.4903, 0.366, 0.4903, 0.3965, 0.4965, 0.866, 0.4965, 0.8903, 0.4965, 0.8903, 0.4722, 0.866, 0.4722, 0.866, 0.4965, 0.866, 0.4722, 0.866, 0.4965, 0.866, 0.5621, 0.3699, 0.5629, 0.3699, 0.5864, 0.3934, 0.5864, 0.3942, 0.4597, 0.366, 0.4903, 0.366, 0.4903, 0.366, 0.4903, 0.3965, 0.4597, 0.366, 0.4903, 0.366, 0.4903, 0.3965, 0.4597, 0.366, 0.4903, 0.366, 0.4903, 0.3965, 0.4597, 0.366, 0.4903, 0.366, 0.4903, 0.3965, 0.4965, 0.866, 0.4965, 0.8903, 0.4965, 0.866, 0.4965, 0.8903, 0.4722, 0.866, 0.4965, 0.866, 0.4722, 0.866, 0.4965, 0.866, 0.5621, 0.3699, 0.5632, 0.3699, 0.5864, 0.3934, 0.5864, 0.3942, 0.4965, 0.866, 0.4965, 0.8903, 0.4965, 0.8895, 0.4733, 0.866, 0.5113, 0.1425, 0.595, 0.1425, 0.595, 0.2262, 0.5113, 0.1425, 0.4722, 0.866, 0.4965, 0.866, 0.4722, 0.866, 0.4965, 0.866, 0.4965, 0.866, 0.4965, 0.8903, 0.4965, 0.866, 0.4965, 0.8903, 0.4903, 0.366, 0.4903, 0.3965, 0.4903, 0.366, 0.4903, 0.3965, 0.4903, 0.3965, 0.4903, 0.3965, 0.4903, 0.366, 0.4903, 0.366, 0.4638, 0.3701, 0.4903, 0.3696, 0.4903, 0.366, 0.4903, 0.3965, 0.4903, 0.366, 0.4903, 0.3965, 0.4633, 0.3696, 0.4903, 0.37, 0.4903, 0.366, 0.4903, 0.3965, 0.4903, 0.366, 0.4903, 0.3965, 0.5629, 0.3699, 0.5864, 0.3932, 0.5864, 0.3942, 0.5621, 0.3699, 0.595, 0.1425, 0.595, 0.2262, 0.595, 0.2262, 0.5113, 0.1425, 0.4903, 0.3695, 0.4903, 0.3965, 0.4903, 0.366, 0.4903, 0.3896, 0.5113, 0.1425, 0.595, 0.1425, 0.595, 0.2262, 0.5113, 0.1425, 0.595, 0.1425, 0.595, 0.2262, 0.5113, 0.1425, 0.595, 0.1425, 0.595, 0.2262, 0.4873, 0.366, 0.4903, 0.366, 0.4903, 0.3965, 0.4864, 0.3926, 0.4873, 0.366, 0.4864, 0.3926, 0.4903, 0.366, 0.4903, 0.3965, 0.4597, 0.366, 0.4903, 0.366, 0.4903, 0.3965, 0.595, 0.1425, 0.595, 0.2262, 0.595, 0.2262, 0.5113, 0.1425, 0.4965, 0.866, 0.4965, 0.8903, 0.4965, 0.866, 0.4965, 0.8903, 0.4965, 0.866, 0.4965, 0.8903, 0.4965, 0.866, 0.4965, 0.8903, 0.4722, 0.866, 0.4965, 0.866, 0.4965, 0.8903, 0.4722, 0.866, 0.4722, 0.866, 0.4965, 0.866, 0.4965, 0.8903, 0.4722, 0.866, 0.4965, 0.866, 0.4965, 0.8903, 0.4965, 0.866, 0.4965, 0.8903, 0.4965, 0.866, 0.4965, 0.8903, 0.4965, 0.866, 0.4965, 0.8903, 0.4722, 0.866, 0.4722, 0.866, 0.4965, 0.866, 0.4965, 0.8903, 0.4965, 0.866, 0.4965, 0.8903, 0.4965, 0.866, 0.4965, 0.8903, 0.4722, 0.866, 0.4965, 0.866, 0.4965, 0.8903, 0.4722, 0.866, 0.4722, 0.866, 0.4965, 0.866, 0.4965, 0.8903, 0.4722, 0.866, 0.4965, 0.866, 0.4965, 0.8903, 0.4965, 0.866, 0.4965, 0.8903, 0.4722, 0.866, 0.4965, 0.866, 0.4965, 0.8903, 0.4965, 0.866, 0.4722, 0.866, 0.4965, 0.866, 0.4965, 0.8903, 0.4722, 0.866, 0.4965, 0.866, 0.4965, 0.866, 0.4965, 0.8903, 0.4722, 0.866, 0.4965, 0.866, 0.4965, 0.8903, 0.4965, 0.866, 0.4965, 0.8903, 0.4965, 0.866, 0.4965, 0.8903, 0.4722, 0.866, 0.4965, 0.866, 0.4965, 0.8903, 0.4722, 0.866, 0.4722, 0.866, 0.4965, 0.866, 0.4965, 0.8903, 0.4722, 0.866, 0.4722, 0.866, 0.4965, 0.866, 0.4965, 0.8903, 0.4722, 0.866, 0.4722, 0.866, 0.4965, 0.866, 0.4965, 0.8903, 0.4722, 0.866, 0.4965, 0.866, 0.4965, 0.8903, 0.4722, 0.866, 0.4965, 0.8668, 0.4965, 0.8903, 0.4965, 0.866, 0.4965, 0.8892, 0.4965, 0.866, 0.4965, 0.8903, 0.4722, 0.866, 0.4965, 0.866, 0.4965, 0.866, 0.4965, 0.8903, 0.4722, 0.866, 0.4965, 0.866, 0.4965, 0.866, 0.4965, 0.8903, 0.4965, 0.866, 0.4965, 0.8903, 0.4722, 0.866, 0.4965, 0.866, 0.4965, 0.8903, 0.4722, 0.866, 0.4722, 0.866, 0.4965, 0.866, 0.4965, 0.866, 0.4965, 0.8903, 0.4722, 0.866, 0.4965, 0.866, 0.4965, 0.8903, 0.4722, 0.866, 0.4965, 0.866, 0.4965, 0.8903, 0.4965, 0.866, 0.4965, 0.8903, 0.4722, 0.866, 0.4965, 0.866, 0.4965, 0.8903, 0.4965, 0.8903, 0.4965, 0.8903, 0.4722, 0.866, 0.4965, 0.866, 0.4965, 0.866, 0.4965, 0.866, 0.4965, 0.8903, 0.4965, 0.866, 0.4965, 0.8903, 0.4722, 0.866, 0.4965, 0.866, 0.4965, 0.8903, 0.4722, 0.866, 0.4965, 0.866, 0.4965, 0.8903, 0.4965, 0.866, 0.4722, 0.866, 0.4965, 0.866, 0.4965, 0.8903, 0.4965, 0.866, 0.4965, 0.8903, 0.4965, 0.866, 0.4965, 0.8903, 0.4722, 0.866, 0.4965, 0.866, 0.4722, 0.866, 0.4965, 0.866, 0.4722, 0.866, 0.4965, 0.866, 0.4965, 0.866, 0.4965, 0.8903, 0.4965, 0.866, 0.4965, 0.8903, 0.4965, 0.866, 0.4965, 0.8903, 0.4965, 0.866, 0.4965, 0.8903, 0.4965, 0.8903, 0.4965, 0.866, 0.4965, 0.8903, 0.4965, 0.866, 0.4965, 0.8903, 0.4965, 0.866, 0.4965, 0.866, 0.4965, 0.8903, 0.4965, 0.8903, 0.4965, 0.866, 0.4965, 0.8903, 0.4722, 0.866, 0.4722, 0.866, 0.4965, 0.866, 0.4965, 0.8903, 0.4965, 0.866, 0.4722, 0.866, 0.4965, 0.8903, 0.4965, 0.8903, 0.4965, 0.866, 0.4965, 0.866, 0.4722, 0.866, 0.4965, 0.866, 0.4965, 0.8903, 0.595, 0.1425, 0.595, 0.2262, 0.595, 0.1425, 0.595, 0.2262, 0.4597, 0.366, 0.4634, 0.366, 0.4903, 0.3896, 0.4903, 0.3965, 0.4597, 0.366, 0.4903, 0.366, 0.4903, 0.3965, 0.4597, 0.366, 0.4903, 0.366, 0.4903, 0.3965, 0.4903, 0.366, 0.4903, 0.3965, 0.4903, 0.366, 0.4903, 0.3965, 0.4722, 0.866, 0.4965, 0.866, 0.4965, 0.8903, 0.4722, 0.866, 0.4722, 0.866, 0.4965, 0.8903, 0.4722, 0.866, 0.4965, 0.8903, 0.5113, 0.1425, 0.595, 0.2262, 0.5113, 0.1425, 0.595, 0.2262, 0.595, 0.1856, 0.595, 0.2262, 0.595, 0.1425, 0.595, 0.1826, 0.4965, 0.866, 0.4965, 0.8903, 0.4965, 0.866, 0.4965, 0.8903, 0.4965, 0.866, 0.4965, 0.8903, 0.4965, 0.866, 0.4965, 0.8903, 0.4722, 0.866, 0.4965, 0.866, 0.4965, 0.8903, 0.4722, 0.866, 0.4965, 0.866, 0.4965, 0.8903, 0.4965, 0.866, 0.4965, 0.8903, 0.4965, 0.866, 0.4965, 0.8903, 0.4965, 0.866, 0.4965, 0.8903, 0.4965, 0.866, 0.4965, 0.8903, 0.595, 0.1425, 0.595, 0.2262, 0.595, 0.1425, 0.595, 0.2262, 0.5113, 0.1425, 0.595, 0.1425, 0.595, 0.2262, 0.5113, 0.1425, 0.595, 0.1425, 0.595, 0.2262, 0.595, 0.1425, 0.595, 0.2262, 0.5113, 0.1425, 0.595, 0.1425, 0.595, 0.1425, 0.595, 0.2262, 0.595, 0.1425, 0.595, 0.2262, 0.595, 0.1425, 0.595, 0.2262, 0.595, 0.1425, 0.595, 0.2262, 0.595, 0.1425, 0.595, 0.2262, 0.595, 0.1425, 0.595, 0.2262, 0.5932, 0.1826, 0.5933, 0.1844, 0.5916, 0.1425, 0.5914, 0.2227, 0.595, 0.1834, 0.595, 0.2243, 0.595, 0.1443, 0.595, 0.1853, 0.5113, 0.1425, 0.595, 0.1425, 0.595, 0.2262, 0.595, 0.1425, 0.595, 0.2262, 0.595, 0.1425, 0.595, 0.2262, 0.595, 0.1425, 0.595, 0.2262, 0.595, 0.1425, 0.595, 0.2262, 0.5113, 0.1425, 0.595, 0.1425, 0.595, 0.2262, 0.5519, 0.1425, 0.5942, 0.2255, 0.595, 0.2262, 0.5113, 0.1425, 0.4903, 0.366, 0.4903, 0.3965, 0.4903, 0.3965, 0.4597, 0.366, 0.4597, 0.366, 0.4903, 0.366, 0.4903, 0.3965, 0.4597, 0.366, 0.4597, 0.366, 0.4903, 0.366, 0.4903, 0.3965, 0.4597, 0.366, 0.4629, 0.366, 0.4903, 0.366, 0.4903, 0.3932, 0.4597, 0.366, 0.4903, 0.3693, 0.4903, 0.3965, 0.4597, 0.366, 0.4629, 0.366, 0.4903, 0.3932, 0.4903, 0.3965, 0.4965, 0.8668, 0.4965, 0.8903, 0.4965, 0.866, 0.4965, 0.8888, 0.473, 0.866, 0.4965, 0.866, 0.4965, 0.8895, 0.5621, 0.3699, 0.5632, 0.3699, 0.5864, 0.3934, 0.5864, 0.3942, 0.5621, 0.3699, 0.5634, 0.3699, 0.5864, 0.3932, 0.5864, 0.3942, 0.5621, 0.3699, 0.5636, 0.3699, 0.5864, 0.3929, 0.5864, 0.3942, 0.5621, 0.3699, 0.5629, 0.3699, 0.5864, 0.3927, 0.5864, 0.3942, 0.4965, 0.866, 0.4965, 0.8903, 0.4965, 0.8893, 0.4735, 0.866, 0.4722, 0.866, 0.4965, 0.8669, 0.4965, 0.8903, 0.595, 0.1425, 0.595, 0.2262, 0.595, 0.1425, 0.595, 0.2262, 0.5113, 0.1425, 0.595, 0.2262, 0.5113, 0.1425, 0.595, 0.2262, 0.5113, 0.1425, 0.595, 0.2262, 0.5113, 0.1425, 0.595, 0.2262, 0.595, 0.1855, 0.595, 0.2262, 0.595, 0.1425, 0.595, 0.1835, 0.595, 0.1425, 0.595, 0.2262, 0.595, 0.1425, 0.595, 0.2262, 0.595, 0.1425, 0.595, 0.2262, 0.5113, 0.1425, 0.595, 0.1425, 0.4903, 0.366, 0.4903, 0.3965, 0.4903, 0.366, 0.4903, 0.3965, 0.4903, 0.366, 0.4903, 0.3965, 0.4903, 0.366, 0.4903, 0.3965, 0.4965, 0.866, 0.4965, 0.8903, 0.4965, 0.8894, 0.4733, 0.866, 0.4722, 0.866, 0.4965, 0.8903, 0.4722, 0.866, 0.4965, 0.8903, 0.4903, 0.366, 0.4903, 0.3965, 0.4597, 0.366, 0.4903, 0.366, 0.4965, 0.8903, 0.4965, 0.866, 0.4965, 0.866, 0.4965, 0.8903, 0.4965, 0.8903, 0.4965, 0.866, 0.4965, 0.866, 0.4965, 0.8903, 0.4965, 0.8903, 0.4965, 0.866, 0.4965, 0.866, 0.4965, 0.8903, 0.4965, 0.8903, 0.4965, 0.866, 0.4965, 0.866, 0.4965, 0.8903, 0.4965, 0.866, 0.4965, 0.8903, 0.4965, 0.866, 0.4965, 0.8903, 0.4965, 0.8903, 0.4965, 0.866, 0.4965, 0.866, 0.4965, 0.8903, 0.4965, 0.8903, 0.4965, 0.866, 0.4965, 0.866, 0.4965, 0.8903, 0.4965, 0.8903, 0.4965, 0.866, 0.4965, 0.866, 0.4965, 0.8903, 0.4965, 0.8903, 0.4965, 0.866, 0.4965, 0.866, 0.4965, 0.8903, 0.4965, 0.866, 0.4722, 0.866, 0.4722, 0.866, 0.4965, 0.866, 0.4965, 0.866, 0.4722, 0.866, 0.4722, 0.866, 0.4965, 0.866, 0.4965, 0.8903, 0.4965, 0.866, 0.4965, 0.866, 0.4965, 0.8903, 0.4965, 0.8903, 0.4965, 0.866, 0.4965, 0.866, 0.4965, 0.8903, 0.4965, 0.8903, 0.4965, 0.866, 0.4965, 0.866, 0.4965, 0.8903, 0.4965, 0.8903, 0.4965, 0.866, 0.4965, 0.866, 0.4965, 0.8903, 0.4965, 0.8903, 0.4965, 0.866, 0.4965, 0.8883, 0.4965, 0.8701, 0.4965, 0.866, 0.4965, 0.866, 0.4965, 0.8766, 0.4965, 0.887, 0.4722, 0.866, 0.4965, 0.8883, 0.4722, 0.866, 0.4965, 0.887, 0.4965, 0.866, 0.4965, 0.8883, 0.4722, 0.866, 0.4965, 0.8903, 0.4965, 0.8883, 0.4965, 0.866, 0.4965, 0.8701, 0.4965, 0.8766, 0.4965, 0.866, 0.4965, 0.887, 0.4965, 0.8903, 0.5126, 0.04126, 0.5244, 0.06558, 0.5244, 0.04126, 0.5001, 0.04126, 0.5244, 0.06558, 0.5244, 0.04126, 0.5001, 0.04126, 0.5244, 0.06558, 0.5244, 0.04126, 0.5001, 0.04126, 0.5001, 0.04126, 0.5244, 0.06558, 0.5244, 0.06558, 0.5244, 0.06558, 0.5244, 0.06558, 0.5244, 0.06558, 0.5244, 0.06558, 0.5001, 0.04126, 0.5001, 0.04126, 0.5125, 0.05361, 0.5124, 0.0535, 0.5001, 0.04126, 0.5125, 0.05368, 0.5125, 0.05361, 0.5125, 0.05361, 0.5125, 0.05368, 0.5244, 0.06558, 0.5124, 0.0535, 0.5125, 0.05361, 0.5244, 0.06558, 0.5244, 0.06558, 0.5001, 0.04126, 0.5001, 0.04126, 0.5124, 0.0535, 0.5122, 0.05331, 0.5124, 0.04126, 0.5244, 0.04126, 0.5244, 0.04126, 0.5244, 0.04126, 0.5001, 0.04126, 0.5244, 0.06558, 0.5244, 0.04126, 0.5124, 0.04126, 0.5122, 0.05331, 0.5124, 0.0535, 0.5244, 0.06558, 0.5244, 0.06558, 0.5244, 0.04126, 0.5244, 0.04126, 0.5244, 0.04126, 0.5244, 0.04126, 0.5124, 0.04126, 0.5001, 0.04126, 0.5001, 0.04126, 0.5126, 0.04126, 0.5244, 0.06558, 0.5244, 0.06558, 0.5244, 0.04126, 0.5244, 0.04126, 0.5001, 0.04126, 0.5001, 0.04126, 0.5244, 0.06558, 0.5244, 0.06558, 0.5001, 0.04126, 0.5244, 0.04126, 0.5244, 0.04126, 0.5001, 0.04126, 0.5001, 0.04126, 0.5244, 0.06558, 0.5244, 0.06558, 0.5001, 0.04126, 0.5124, 0.04126, 0.5001, 0.04126, 0.5124, 0.04126, 0.5244, 0.06558, 0.5244, 0.06558, 0.5244, 0.04126, 0.5244, 0.04126, 0.5001, 0.04126, 0.5167, 0.04872, 0.5126, 0.04126, 0.5001, 0.04126, 0.5244, 0.06558, 0.0, 0.0, 0.5124, 0.04126, 0.5125, 0.05368, 0.5244, 0.06558, 0.5001, 0.04126, 0.0, 0.0, 0.0, 0.0, 0.0, 0.0, 0.5125, 0.05368, 0.5125, 0.05368, 0.5244, 0.06558, 0.5244, 0.06558, 0.5244, 0.04126, 0.5244, 0.04126, 0.5124, 0.04126, 0.5244, 0.04126, 0.5124, 0.04126, 0.5001, 0.04126, 0.5244, 0.06558, 0.5244, 0.04126, 0.5001, 0.04126, 0.5244, 0.06558, 0.5244, 0.04126, 0.5001, 0.04126, 0.5244, 0.06558, 0.5244, 0.04126, 0.5244, 0.04126, 0.5244, 0.04126, 0.5244, 0.04126, 0.5244, 0.04126, 0.5244, 0.04126, 0.5244, 0.04126, 0.5001, 0.04126, 0.5001, 0.04126, 0.5244, 0.06558, 0.5244, 0.06558, 0.5126, 0.04126, 0.5244, 0.04126, 0.5244, 0.04126, 0.5124, 0.04126, 0.5244, 0.06558, 0.5244, 0.06558, 0.5244, 0.06558, 0.5244, 0.06558, 0.5001, 0.04126, 0.5244, 0.06558, 0.5244, 0.04126, 0.5001, 0.04126, 0.5244, 0.06558, 0.5244, 0.04126, 0.5001, 0.04126, 0.5244, 0.06558, 0.5244, 0.04126, 0.5001, 0.04126, 0.5244, 0.06558, 0.5244, 0.04126, 0.5001, 0.04126, 0.5244, 0.06558, 0.5244, 0.04126, 0.5001, 0.04126, 0.5244, 0.06558, 0.5244, 0.04126, 0.5001, 0.04126, 0.5244, 0.06558, 0.5244, 0.04126, 0.5001, 0.04126, 0.5244, 0.06558, 0.5244, 0.04126, 0.5001, 0.04126, 0.5244, 0.06558, 0.5244, 0.04126, 0.5001, 0.04126, 0.5244, 0.06558, 0.5244, 0.04126, 0.5167, 0.04872, 0.5244, 0.06558, 0.5126, 0.04126, 0.5001, 0.04126, 0.5244, 0.06558, 0.5244, 0.04126, 0.5001, 0.04126, 0.5244, 0.06558, 0.5244, 0.04126, 0.5001, 0.04126, 0.5244, 0.06558, 0.5244, 0.04126, 0.5001, 0.04126, 0.5244, 0.06558, 0.5244, 0.04126, 0.5001, 0.04126, 0.5244, 0.06558, 0.5244, 0.04126, 0.5001, 0.04126, 0.5244, 0.06558, 0.5244, 0.04126, 0.5001, 0.04126, 0.5244, 0.06558, 0.5244, 0.04126, 0.595, 0.1447, 0.595, 0.1855, 0.595, 0.1835, 0.595, 0.2245, 0.5926, 0.1425, 0.5935, 0.2248, 0.5942, 0.2255, 0.5519, 0.1425, 0.595, 0.1425, 0.595, 0.1834, 0.595, 0.1853, 0.595, 0.2262, 0.595, 0.1425, 0.595, 0.2262, 0.5933, 0.1844, 0.5932, 0.1826, 0.595, 0.1449, 0.595, 0.1856, 0.595, 0.1826, 0.595, 0.2227, 0.595, 0.1445, 0.595, 0.1853, 0.595, 0.1832, 0.595, 0.2238, 0.5113, 0.1425, 0.5524, 0.1425, 0.5932, 0.2245, 0.595, 0.2262, 0.4722, 0.866, 0.4965, 0.866, 0.4722, 0.866, 0.4965, 0.866, 0.4965, 0.866, 0.4965, 0.8903, 0.4965, 0.866, 0.4965, 0.8903, 0.4965, 0.866, 0.4965, 0.866, 0.4722, 0.866, 0.4965, 0.8903, 0.4965, 0.866, 0.4722, 0.866, 0.4965, 0.8903, 0.4965, 0.8903, 0.4965, 0.866, 0.4965, 0.8903, 0.4965, 0.866, 0.4965, 0.8903, 0.4722, 0.866, 0.4965, 0.8903, 0.4722, 0.866, 0.4965, 0.8903, 0.4722, 0.866, 0.4965, 0.8903, 0.4722, 0.866, 0.4965, 0.8903, 0.4965, 0.866, 0.4965, 0.8903, 0.4965, 0.866, 0.4965, 0.8903, 0.4965, 0.866, 0.4965, 0.8903, 0.4965, 0.866, 0.4965, 0.8903, 0.4965, 0.866, 0.4965, 0.8903, 0.4965, 0.866, 0.4965, 0.8903, 0.4722, 0.866, 0.4722, 0.866, 0.4965, 0.8903, 0.4965, 0.866, 0.4965, 0.866, 0.4965, 0.8903, 0.4965, 0.866, 0.4965, 0.8903, 0.4722, 0.866, 0.4965, 0.8903, 0.4965, 0.866, 0.4965, 0.8903, 0.4965, 0.8903, 0.4965, 0.866, 0.4965, 0.866, 0.4722, 0.866, 0.4965, 0.8903, 0.4965, 0.8903, 0.4965, 0.866, 0.4965, 0.8903, 0.4965, 0.866, 0.4965, 0.8903, 0.4722, 0.866, 0.4722, 0.866, 0.4965, 0.8903, 0.4965, 0.8903, 0.4965, 0.866, 0.4965, 0.866, 0.4965, 0.8903, 0.4965, 0.866, 0.4965, 0.8903, 0.4722, 0.866, 0.4965, 0.8903, 0.4965, 0.866, 0.4965, 0.8903, 0.4965, 0.866, 0.4965, 0.8903, 0.4965, 0.866, 0.4965, 0.8903, 0.4722, 0.866, 0.4965, 0.8903, 0.4965, 0.866, 0.4722, 0.866, 0.4965, 0.8903, 0.4722, 0.866, 0.4965, 0.8903, 0.4965, 0.866, 0.4722, 0.866, 0.4965, 0.866, 0.4965, 0.8903, 0.4965, 0.866, 0.4965, 0.8903, 0.4965, 0.866, 0.4965, 0.8903, 0.4903, 0.366, 0.4903, 0.3965, 0.4903, 0.366, 0.4903, 0.3965, 0.4965, 0.866, 0.4965, 0.8903, 0.4965, 0.866, 0.4965, 0.8903, 0.4903, 0.3965, 0.4903, 0.366, 0.4597, 0.366, 0.4903, 0.3965, 0.4903, 0.366, 0.4903, 0.3965, 0.4903, 0.366, 0.4903, 0.3965, 0.4903, 0.366, 0.4903, 0.3965, 0.4903, 0.366, 0.4903, 0.3965, 0.4597, 0.366, 0.4903, 0.366, 0.4597, 0.366, 0.4903, 0.366, 0.5113, 0.1425, 0.595, 0.2262, 0.595, 0.1425, 0.5113, 0.1425, 0.595, 0.2262, 0.595, 0.1425, 0.4597, 0.366, 0.4638, 0.3701, 0.4903, 0.3696, 0.4903, 0.366, 0.4597, 0.366, 0.4633, 0.3696, 0.4903, 0.37, 0.4903, 0.366, 0.5524, 0.1425, 0.5932, 0.2245, 0.5914, 0.2227, 0.5935, 0.1425, 0.595, 0.1853, 0.595, 0.1832, 0.595, 0.1425, 0.595, 0.2262, 0.595, 0.1425, 0.595, 0.2262, 0.595, 0.1425, 0.595, 0.2262, 0.595, 0.1425, 0.5113, 0.1425, 0.595, 0.2262, 0.595, 0.2262, 0.5113, 0.1425, 0.595, 0.2262, 0.595, 0.1425, 0.5113, 0.1425, 0.595, 0.2262, 0.595, 0.1425, 0.5113, 0.1425, 0.595, 0.2262, 0.5113, 0.1425, 0.595, 0.2262, 0.4903, 0.366, 0.4903, 0.3965, 0.4903, 0.366, 0.4903, 0.3965, 0.4737, 0.866, 0.4965, 0.889, 0.4965, 0.8903, 0.4965, 0.866, 0.4597, 0.366, 0.4903, 0.3965, 0.4903, 0.366, 0.4597, 0.366, 0.4903, 0.3965, 0.4903, 0.366, 0.4965, 0.866, 0.4722, 0.866, 0.4965, 0.8903, 0.4965, 0.8903, 0.4722, 0.866, 0.4965, 0.866, 0.4722, 0.866, 0.4965, 0.866, 0.5621, 0.3699, 0.5864, 0.3942, 0.5864, 0.3934, 0.5629, 0.3699, 0.4597, 0.366, 0.4903, 0.3965, 0.4903, 0.366, 0.4903, 0.366, 0.4597, 0.366, 0.4903, 0.3965, 0.4903, 0.366, 0.4597, 0.366, 0.4903, 0.3965, 0.4903, 0.366, 0.4597, 0.366, 0.4903, 0.3965, 0.4903, 0.366, 0.4965, 0.866, 0.4965, 0.8903, 0.4965, 0.866, 0.4965, 0.8903, 0.4722, 0.866, 0.4965, 0.866, 0.4722, 0.866, 0.4965, 0.866, 0.5621, 0.3699, 0.5864, 0.3942, 0.5864, 0.3934, 0.5632, 0.3699, 0.4965, 0.866, 0.4733, 0.866, 0.4965, 0.8895, 0.4965, 0.8903, 0.5113, 0.1425, 0.5113, 0.1425, 0.595, 0.2262, 0.595, 0.1425, 0.4722, 0.866, 0.4965, 0.866, 0.4722, 0.866, 0.4965, 0.866, 0.4965, 0.866, 0.4965, 0.8903, 0.4965, 0.866, 0.4965, 0.8903, 0.4903, 0.366, 0.4903, 0.3965, 0.4903, 0.366, 0.4903, 0.3965, 0.4903, 0.3965, 0.4903, 0.366, 0.4903, 0.366, 0.4903, 0.3965, 0.4638, 0.3701, 0.4903, 0.3965, 0.4903, 0.366, 0.4903, 0.3696, 0.4903, 0.366, 0.4903, 0.37, 0.4633, 0.3696, 0.4903, 0.3965, 0.4903, 0.366, 0.4903, 0.3965, 0.4903, 0.366, 0.4903, 0.3965, 0.5629, 0.3699, 0.5621, 0.3699, 0.5864, 0.3942, 0.5864, 0.3932, 0.595, 0.1425, 0.5113, 0.1425, 0.595, 0.2262, 0.595, 0.2262, 0.4903, 0.3695, 0.4903, 0.3896, 0.4903, 0.366, 0.4903, 0.3965, 0.5113, 0.1425, 0.595, 0.2262, 0.595, 0.1425, 0.5113, 0.1425, 0.595, 0.2262, 0.595, 0.1425, 0.5113, 0.1425, 0.595, 0.2262, 0.595, 0.1425, 0.4873, 0.366, 0.4864, 0.3926, 0.4903, 0.3965, 0.4903, 0.366, 0.4873, 0.366, 0.4903, 0.3965, 0.4903, 0.366, 0.4864, 0.3926, 0.4597, 0.366, 0.4903, 0.3965, 0.4903, 0.366, 0.595, 0.1425, 0.5113, 0.1425, 0.595, 0.2262, 0.595, 0.2262, 0.4965, 0.866, 0.4965, 0.8903, 0.4965, 0.866, 0.4965, 0.8903, 0.4965, 0.866, 0.4965, 0.8903, 0.4965, 0.866, 0.4965, 0.8903, 0.4722, 0.866, 0.4722, 0.866, 0.4965, 0.8903, 0.4965, 0.866, 0.4722, 0.866, 0.4722, 0.866, 0.4965, 0.8903, 0.4965, 0.866, 0.4965, 0.866, 0.4965, 0.8903, 0.4965, 0.866, 0.4965, 0.8903, 0.4965, 0.866, 0.4965, 0.8903, 0.4965, 0.866, 0.4965, 0.8903, 0.4722, 0.866, 0.4965, 0.8903, 0.4965, 0.866, 0.4722, 0.866, 0.4965, 0.866, 0.4965, 0.8903, 0.4965, 0.866, 0.4965, 0.8903, 0.4722, 0.866, 0.4722, 0.866, 0.4965, 0.8903, 0.4965, 0.866, 0.4722, 0.866, 0.4722, 0.866, 0.4965, 0.8903, 0.4965, 0.866, 0.4965, 0.866, 0.4965, 0.8903, 0.4965, 0.866, 0.4965, 0.8903, 0.4722, 0.866, 0.4965, 0.8903, 0.4965, 0.866, 0.4965, 0.866, 0.4965, 0.8903, 0.4965, 0.866, 0.4722, 0.866, 0.4722, 0.866, 0.4965, 0.8903, 0.4965, 0.866, 0.4965, 0.866, 0.4722, 0.866, 0.4965, 0.8903, 0.4965, 0.866, 0.4965, 0.866, 0.4965, 0.8903, 0.4965, 0.866, 0.4965, 0.8903, 0.4722, 0.866, 0.4722, 0.866, 0.4965, 0.8903, 0.4965, 0.866, 0.4722, 0.866, 0.4722, 0.866, 0.4965, 0.8903, 0.4965, 0.866, 0.4722, 0.866, 0.4722, 0.866, 0.4965, 0.8903, 0.4965, 0.866, 0.4722, 0.866, 0.4965, 0.8903, 0.4965, 0.866, 0.4722, 0.866, 0.4722, 0.866, 0.4965, 0.8903, 0.4965, 0.866, 0.4965, 0.8668, 0.4965, 0.8892, 0.4965, 0.866, 0.4965, 0.8903, 0.4965, 0.866, 0.4965, 0.866, 0.4722, 0.866, 0.4965, 0.8903, 0.4965, 0.866, 0.4965, 0.866, 0.4722, 0.866, 0.4965, 0.8903, 0.4965, 0.866, 0.4965, 0.8903, 0.4965, 0.866, 0.4965, 0.8903, 0.4722, 0.866, 0.4722, 0.866, 0.4965, 0.8903, 0.4965, 0.866, 0.4722, 0.866, 0.4965, 0.8903, 0.4965, 0.866, 0.4965, 0.866, 0.4722, 0.866, 0.4722, 0.866, 0.4965, 0.8903, 0.4965, 0.866, 0.4965, 0.866, 0.4965, 0.8903, 0.4965, 0.866, 0.4965, 0.8903, 0.4722, 0.866, 0.4965, 0.8903, 0.4965, 0.8903, 0.4965, 0.866, 0.4965, 0.8903, 0.4965, 0.866, 0.4965, 0.866, 0.4722, 0.866, 0.4965, 0.866, 0.4965, 0.8903, 0.4965, 0.866, 0.4965, 0.8903, 0.4722, 0.866, 0.4722, 0.866, 0.4965, 0.8903, 0.4965, 0.866, 0.4965, 0.866, 0.4722, 0.866, 0.4965, 0.866, 0.4965, 0.8903, 0.4965, 0.866, 0.4965, 0.8903, 0.4965, 0.866, 0.4965, 0.8903, 0.4965, 0.866, 0.4965, 0.866, 0.4722, 0.866, 0.4965, 0.8903, 0.4722, 0.866, 0.4965, 0.866, 0.4722, 0.866, 0.4965, 0.866, 0.4965, 0.866, 0.4965, 0.8903, 0.4965, 0.866, 0.4965, 0.8903, 0.4965, 0.866, 0.4965, 0.8903, 0.4965, 0.866, 0.4965, 0.8903, 0.4965, 0.8903, 0.4965, 0.866, 0.4965, 0.8903, 0.4965, 0.866, 0.4965, 0.8903, 0.4965, 0.8903, 0.4965, 0.866, 0.4965, 0.866, 0.4965, 0.8903, 0.4722, 0.866, 0.4965, 0.8903, 0.4965, 0.866, 0.4722, 0.866, 0.4965, 0.866, 0.4965, 0.8903, 0.4965, 0.866, 0.4722, 0.866, 0.4965, 0.866, 0.4965, 0.8903, 0.4965, 0.8903, 0.4965, 0.866, 0.4965, 0.8903, 0.4965, 0.866, 0.4722, 0.866, 0.595, 0.1425, 0.595, 0.2262, 0.595, 0.1425, 0.595, 0.2262, 0.4597, 0.366, 0.4903, 0.3965, 0.4903, 0.3896, 0.4634, 0.366, 0.4597, 0.366, 0.4903, 0.3965, 0.4903, 0.366, 0.4597, 0.366, 0.4903, 0.3965, 0.4903, 0.366, 0.4903, 0.366, 0.4903, 0.3965, 0.4903, 0.366, 0.4903, 0.3965, 0.4722, 0.866, 0.4722, 0.866, 0.4965, 0.8903, 0.4965, 0.866, 0.4722, 0.866, 0.4965, 0.8903, 0.4722, 0.866, 0.4965, 0.8903, 0.5113, 0.1425, 0.595, 0.2262, 0.5113, 0.1425, 0.595, 0.2262, 0.595, 0.1856, 0.595, 0.1826, 0.595, 0.1425, 0.595, 0.2262, 0.4965, 0.866, 0.4965, 0.8903, 0.4965, 0.866, 0.4965, 0.8903, 0.4965, 0.866, 0.4965, 0.8903, 0.4965, 0.866, 0.4965, 0.8903, 0.4722, 0.866, 0.4965, 0.8903, 0.4965, 0.866, 0.4722, 0.866, 0.4965, 0.8903, 0.4965, 0.866, 0.4965, 0.866, 0.4965, 0.8903, 0.4965, 0.866, 0.4965, 0.8903, 0.4965, 0.866, 0.4965, 0.8903, 0.4965, 0.866, 0.4965, 0.8903, 0.595, 0.1425, 0.595, 0.2262, 0.595, 0.1425, 0.595, 0.2262, 0.5113, 0.1425, 0.595, 0.2262, 0.595, 0.1425, 0.5113, 0.1425, 0.595, 0.2262, 0.595, 0.1425, 0.595, 0.1425, 0.595, 0.1425, 0.5113, 0.1425, 0.595, 0.2262, 0.595, 0.1425, 0.595, 0.2262, 0.595, 0.1425, 0.595, 0.2262, 0.595, 0.1425, 0.595, 0.2262, 0.595, 0.1425, 0.595, 0.2262, 0.595, 0.1425, 0.595, 0.2262, 0.595, 0.1425, 0.595, 0.2262, 0.5932, 0.1826, 0.5914, 0.2227, 0.5916, 0.1425, 0.5933, 0.1844, 0.595, 0.1834, 0.595, 0.1853, 0.595, 0.1443, 0.595, 0.2243, 0.5113, 0.1425, 0.595, 0.2262, 0.595, 0.1425, 0.595, 0.1425, 0.595, 0.2262, 0.595, 0.1425, 0.595, 0.2262, 0.595, 0.1425, 0.595, 0.2262, 0.595, 0.1425, 0.595, 0.2262, 0.5113, 0.1425, 0.595, 0.2262, 0.595, 0.1425, 0.5519, 0.1425, 0.5113, 0.1425, 0.595, 0.2262, 0.5942, 0.2255, 0.4903, 0.366, 0.4597, 0.366, 0.4903, 0.3965, 0.4903, 0.3965, 0.4597, 0.366, 0.4597, 0.366, 0.4903, 0.3965, 0.4903, 0.366, 0.4597, 0.366, 0.4597, 0.366, 0.4903, 0.3965, 0.4903, 0.366, 0.4629, 0.366, 0.4903, 0.3932, 0.4903, 0.366, 0.4597, 0.366, 0.4903, 0.3965, 0.4903, 0.3693, 0.4597, 0.366, 0.4903, 0.3965, 0.4903, 0.3932, 0.4629, 0.366, 0.4965, 0.8668, 0.4965, 0.8888, 0.4965, 0.866, 0.4965, 0.8903, 0.473, 0.866, 0.4965, 0.8895, 0.4965, 0.866, 0.5621, 0.3699, 0.5864, 0.3942, 0.5864, 0.3934, 0.5632, 0.3699, 0.5621, 0.3699, 0.5864, 0.3942, 0.5864, 0.3932, 0.5634, 0.3699, 0.5621, 0.3699, 0.5864, 0.3942, 0.5864, 0.3929, 0.5636, 0.3699, 0.5621, 0.3699, 0.5864, 0.3942, 0.5864, 0.3927, 0.5629, 0.3699, 0.4965, 0.866, 0.4735, 0.866, 0.4965, 0.8893, 0.4965, 0.8903, 0.4722, 0.866, 0.4965, 0.8903, 0.4965, 0.8669, 0.595, 0.1425, 0.595, 0.2262, 0.595, 0.1425, 0.595, 0.2262, 0.5113, 0.1425, 0.595, 0.2262, 0.5113, 0.1425, 0.595, 0.2262, 0.5113, 0.1425, 0.595, 0.2262, 0.5113, 0.1425, 0.595, 0.2262, 0.595, 0.1855, 0.595, 0.1835, 0.595, 0.1425, 0.595, 0.2262, 0.595, 0.1425, 0.595, 0.2262, 0.595, 0.1425, 0.595, 0.2262, 0.595, 0.1425, 0.595, 0.1425, 0.5113, 0.1425, 0.595, 0.2262, 0.4903, 0.366, 0.4903, 0.3965, 0.4903, 0.366, 0.4903, 0.3965, 0.4903, 0.366, 0.4903, 0.3965, 0.4903, 0.366, 0.4903, 0.3965, 0.4965, 0.866, 0.4733, 0.866, 0.4965, 0.8894, 0.4965, 0.8903, 0.4722, 0.866, 0.4965, 0.8903, 0.4722, 0.866, 0.4965, 0.8903, 0.4903, 0.366, 0.4903, 0.366, 0.4597, 0.366, 0.4903, 0.3965, 0.4965, 0.8903, 0.4965, 0.8903, 0.4965, 0.866, 0.4965, 0.866, 0.4965, 0.8903, 0.4965, 0.8903, 0.4965, 0.866, 0.4965, 0.866, 0.4965, 0.8903, 0.4965, 0.8903, 0.4965, 0.866, 0.4965, 0.866, 0.4965, 0.8903, 0.4965, 0.8903, 0.4965, 0.866, 0.4965, 0.866, 0.4965, 0.866, 0.4965, 0.8903, 0.4965, 0.866, 0.4965, 0.8903, 0.4965, 0.8903, 0.4965, 0.8903, 0.4965, 0.866, 0.4965, 0.866, 0.4965, 0.8903, 0.4965, 0.8903, 0.4965, 0.866, 0.4965, 0.866, 0.4965, 0.8903, 0.4965, 0.8903, 0.4965, 0.866, 0.4965, 0.866, 0.4965, 0.8903, 0.4965, 0.8903, 0.4965, 0.866, 0.4965, 0.866, 0.4965, 0.866, 0.4965, 0.866, 0.4722, 0.866, 0.4722, 0.866, 0.4965, 0.866, 0.4965, 0.866, 0.4722, 0.866, 0.4722, 0.866, 0.4965, 0.8903, 0.4965, 0.8903, 0.4965, 0.866, 0.4965, 0.866, 0.4965, 0.8903, 0.4965, 0.8903, 0.4965, 0.866, 0.4965, 0.866, 0.4965, 0.8903, 0.4965, 0.8903, 0.4965, 0.866, 0.4965, 0.866, 0.4965, 0.8903, 0.4965, 0.8903, 0.4965, 0.866, 0.4965, 0.866, 0.4965, 0.8903, 0.4965, 0.8883, 0.4965, 0.866, 0.4965, 0.8701, 0.4965, 0.866, 0.4965, 0.866, 0.4965, 0.8766, 0.4965, 0.8883, 0.4722, 0.866, 0.4965, 0.887, 0.4722, 0.866, 0.4965, 0.866, 0.4965, 0.887, 0.4965, 0.8883, 0.4965, 0.8903, 0.4722, 0.866, 0.4965, 0.8883, 0.4965, 0.8766, 0.4965, 0.8701, 0.4965, 0.866, 0.4965, 0.866, 0.4965, 0.8903, 0.4965, 0.887, 0.5126, 0.04126, 0.5244, 0.04126, 0.5244, 0.06558, 0.5001, 0.04126, 0.5244, 0.04126, 0.5244, 0.06558, 0.5001, 0.04126, 0.5244, 0.04126, 0.5244, 0.06558, 0.5001, 0.04126, 0.5244, 0.06558, 0.5244, 0.06558, 0.5001, 0.04126, 0.5244, 0.06558, 0.5244, 0.06558, 0.5244, 0.06558, 0.5244, 0.06558, 0.5001, 0.04126, 0.5124, 0.0535, 0.5125, 0.05361, 0.5001, 0.04126, 0.5001, 0.04126, 0.5125, 0.05361, 0.5125, 0.05368, 0.5125, 0.05361, 0.5244, 0.06558, 0.5125, 0.05368, 0.5124, 0.0535, 0.5244, 0.06558, 0.5244, 0.06558, 0.5125, 0.05361, 0.5001, 0.04126, 0.5122, 0.05331, 0.5124, 0.0535, 0.5001, 0.04126, 0.5124, 0.04126, 0.5244, 0.04126, 0.5244, 0.04126, 0.5244, 0.04126, 0.5001, 0.04126, 0.5124, 0.04126, 0.5244, 0.04126, 0.5244, 0.06558, 0.5122, 0.05331, 0.5244, 0.06558, 0.5244, 0.06558, 0.5124, 0.0535, 0.5244, 0.04126, 0.5244, 0.04126, 0.5244, 0.04126, 0.5244, 0.04126, 0.5124, 0.04126, 0.5126, 0.04126, 0.5001, 0.04126, 0.5001, 0.04126, 0.5244, 0.06558, 0.5244, 0.04126, 0.5244, 0.04126, 0.5244, 0.06558, 0.5001, 0.04126, 0.5244, 0.06558, 0.5244, 0.06558, 0.5001, 0.04126, 0.5001, 0.04126, 0.5001, 0.04126, 0.5244, 0.04126, 0.5244, 0.04126, 0.5001, 0.04126, 0.5001, 0.04126, 0.5244, 0.06558, 0.5244, 0.06558, 0.5124, 0.04126, 0.5124, 0.04126, 0.5001, 0.04126, 0.5244, 0.06558, 0.5244, 0.04126, 0.5244, 0.04126, 0.5244, 0.06558, 0.5001, 0.04126, 0.5126, 0.04126, 0.5167, 0.04872, 0.5001, 0.04126, 0.5124, 0.04126, 0.0, 0.0, 0.5244, 0.06558, 0.5125, 0.05368, 0.0, 0.0, 0.5001, 0.04126, 0.5244, 0.06558, 0.0, 0.0, 0.5125, 0.05368, 0.5125, 0.05368, 0.0, 0.0, 0.5244, 0.06558, 0.5244, 0.04126, 0.5244, 0.04126, 0.5244, 0.06558, 0.5124, 0.04126, 0.5124, 0.04126, 0.5244, 0.04126, 0.5001, 0.04126, 0.5244, 0.04126, 0.5244, 0.06558, 0.5001, 0.04126, 0.5244, 0.04126, 0.5244, 0.06558, 0.5001, 0.04126, 0.5244, 0.04126, 0.5244, 0.06558, 0.5244, 0.04126, 0.5244, 0.04126, 0.5244, 0.04126, 0.5244, 0.04126, 0.5244, 0.04126, 0.5001, 0.04126, 0.5244, 0.04126, 0.5001, 0.04126, 0.5244, 0.06558, 0.5244, 0.06558, 0.5126, 0.04126, 0.5124, 0.04126, 0.5244, 0.04126, 0.5244, 0.04126, 0.5244, 0.06558, 0.5244, 0.06558, 0.5244, 0.06558, 0.5244, 0.06558, 0.5001, 0.04126, 0.5244, 0.04126, 0.5244, 0.06558, 0.5001, 0.04126, 0.5244, 0.04126, 0.5244, 0.06558, 0.5001, 0.04126, 0.5244, 0.04126, 0.5244, 0.06558, 0.5001, 0.04126, 0.5244, 0.04126, 0.5244, 0.06558, 0.5001, 0.04126, 0.5244, 0.04126, 0.5244, 0.06558, 0.5001, 0.04126, 0.5244, 0.04126, 0.5244, 0.06558, 0.5001, 0.04126, 0.5244, 0.04126, 0.5244, 0.06558, 0.5001, 0.04126, 0.5244, 0.04126, 0.5244, 0.06558, 0.5001, 0.04126, 0.5244, 0.04126, 0.5244, 0.06558, 0.5001, 0.04126, 0.5244, 0.04126, 0.5244, 0.06558, 0.5167, 0.04872, 0.5126, 0.04126, 0.5244, 0.06558, 0.5001, 0.04126, 0.5244, 0.04126, 0.5244, 0.06558, 0.5001, 0.04126, 0.5244, 0.04126, 0.5244, 0.06558, 0.5001, 0.04126, 0.5244, 0.04126, 0.5244, 0.06558, 0.5001, 0.04126, 0.5244, 0.04126, 0.5244, 0.06558, 0.5001, 0.04126, 0.5244, 0.04126, 0.5244, 0.06558, 0.5001, 0.04126, 0.5244, 0.04126, 0.5244, 0.06558, 0.5001, 0.04126, 0.5244, 0.04126, 0.5244, 0.06558, 0.595, 0.1447, 0.595, 0.2245, 0.595, 0.1835, 0.595, 0.1855, 0.5926, 0.1425, 0.5519, 0.1425, 0.5942, 0.2255, 0.5935, 0.2248, 0.595, 0.1425, 0.595, 0.2262, 0.595, 0.1853, 0.595, 0.1834, 0.595, 0.1425, 0.5932, 0.1826, 0.5933, 0.1844, 0.595, 0.2262, 0.595, 0.1449, 0.595, 0.2227, 0.595, 0.1826, 0.595, 0.1856, 0.595, 0.1445, 0.595, 0.2238, 0.595, 0.1832, 0.595, 0.1853, 0.5113, 0.1425, 0.595, 0.2262, 0.5932, 0.2245, 0.5524, 0.1425])
me_human_cylindermesh_010.materials.append(mat_skin)
me_human_cylindermesh_010.materials.append(mat_hair)
me_human_cylindermesh_010.materials.append(mat_shirt)
me_human_cylindermesh_010.materials.append(mat_pants)
me_human_cylindermesh_010.materials.append(mat_shoes)
me_human_cylindermesh_010.use_remesh_preserve_volume = False
me_human_cylindermesh_010.use_remesh_preserve_attributes = False
me_human_cylindermesh_010.use_mirror_vertex_groups = False
me_human_cylindermesh_010.update()

# ---- objects
ob_male_standing_waving = bpy.data.objects.new('Male_Standing_Waving', me_human_cylindermesh_010)

# ---- transforms, parenting, visibility, modifiers, constraints
ob_male_standing_waving.location = (0.0, 0.0, 0.0)
ob_male_standing_waving.lineart.crease_threshold = 0.0
_vg = ob_male_standing_waving.vertex_groups.new(name='Neck')
_vg = ob_male_standing_waving.vertex_groups.new(name='Head')
_vg = ob_male_standing_waving.vertex_groups.new(name='Spine2')
_vg = ob_male_standing_waving.vertex_groups.new(name='LeftShoulder')
_vg = ob_male_standing_waving.vertex_groups.new(name='LeftArm')
_vg = ob_male_standing_waving.vertex_groups.new(name='Hips')
_vg = ob_male_standing_waving.vertex_groups.new(name='LeftUpLeg')
_vg = ob_male_standing_waving.vertex_groups.new(name='Spine1')
_vg = ob_male_standing_waving.vertex_groups.new(name='Spine')
_vg = ob_male_standing_waving.vertex_groups.new(name='RightUpLeg')
_vg = ob_male_standing_waving.vertex_groups.new(name='LeftForeArm')
_vg = ob_male_standing_waving.vertex_groups.new(name='LeftHand')
_vg = ob_male_standing_waving.vertex_groups.new(name='LeftHandThumb1')
_vg = ob_male_standing_waving.vertex_groups.new(name='LeftHandIndex1')
_vg = ob_male_standing_waving.vertex_groups.new(name='LeftLeg')
_vg = ob_male_standing_waving.vertex_groups.new(name='LeftHandThumb2')
_vg = ob_male_standing_waving.vertex_groups.new(name='LeftHandThumb3')
_vg = ob_male_standing_waving.vertex_groups.new(name='LeftHandIndex2')
_vg = ob_male_standing_waving.vertex_groups.new(name='LeftHandIndex3')
_vg = ob_male_standing_waving.vertex_groups.new(name='LeftFoot')
_vg = ob_male_standing_waving.vertex_groups.new(name='LeftToeBase')
_vg = ob_male_standing_waving.vertex_groups.new(name='RightShoulder')
_vg = ob_male_standing_waving.vertex_groups.new(name='RightArm')
_vg = ob_male_standing_waving.vertex_groups.new(name='RightForeArm')
_vg = ob_male_standing_waving.vertex_groups.new(name='RightHandIndex1')
_vg = ob_male_standing_waving.vertex_groups.new(name='RightHand')
_vg = ob_male_standing_waving.vertex_groups.new(name='RightHandThumb1')
_vg = ob_male_standing_waving.vertex_groups.new(name='RightLeg')
_vg = ob_male_standing_waving.vertex_groups.new(name='RightHandThumb2')
_vg = ob_male_standing_waving.vertex_groups.new(name='RightHandIndex2')
_vg = ob_male_standing_waving.vertex_groups.new(name='RightHandThumb3')
_vg = ob_male_standing_waving.vertex_groups.new(name='RightHandIndex3')
_vg = ob_male_standing_waving.vertex_groups.new(name='RightFoot')
_vg = ob_male_standing_waving.vertex_groups.new(name='RightToeBase')
_vg = ob_male_standing_waving.vertex_groups.new(name='HeadTop_End')
_vg = ob_male_standing_waving.vertex_groups.new(name='LeftHandThumb4')
_vg = ob_male_standing_waving.vertex_groups.new(name='LeftHandIndex4')
_vg = ob_male_standing_waving.vertex_groups.new(name='RightHandThumb4')
_vg = ob_male_standing_waving.vertex_groups.new(name='RightHandIndex4')
_vg = ob_male_standing_waving.vertex_groups.new(name='LeftToe_End')
_vg = ob_male_standing_waving.vertex_groups.new(name='RightToe_End')
_vg = ob_male_standing_waving.vertex_groups.new(name='Bone')
_vg = ob_male_standing_waving.vertex_groups.new(name='Foot.L')
_vg = ob_male_standing_waving.vertex_groups.new(name='Body')
_vg = ob_male_standing_waving.vertex_groups.new(name='Abdomen')
_vg = ob_male_standing_waving.vertex_groups.new(name='Torso')
_vg = ob_male_standing_waving.vertex_groups.new(name='Shoulder.L')
_vg = ob_male_standing_waving.vertex_groups.new(name='UpperArm.L')
_vg = ob_male_standing_waving.vertex_groups.new(name='LowerArm.L')
_vg = ob_male_standing_waving.vertex_groups.new(name='Palm.L')
_vg = ob_male_standing_waving.vertex_groups.new(name='MiddleHand.L')
_vg = ob_male_standing_waving.vertex_groups.new(name='Fingers.L')
_vg = ob_male_standing_waving.vertex_groups.new(name='Thumb.R')
_vg = ob_male_standing_waving.vertex_groups.new(name='Thumb2.R')
_vg = ob_male_standing_waving.vertex_groups.new(name='Shoulder.R')
_vg = ob_male_standing_waving.vertex_groups.new(name='UpperArm.R')
_vg = ob_male_standing_waving.vertex_groups.new(name='LowerArm.R')
_vg = ob_male_standing_waving.vertex_groups.new(name='Palm.R')
_vg = ob_male_standing_waving.vertex_groups.new(name='MiddleHand.R')
_vg = ob_male_standing_waving.vertex_groups.new(name='Fingers.R')
_vg = ob_male_standing_waving.vertex_groups.new(name='Thumb.L')
_vg = ob_male_standing_waving.vertex_groups.new(name='Thumb2.L')
_vg = ob_male_standing_waving.vertex_groups.new(name='UpperLeg.L')
_vg = ob_male_standing_waving.vertex_groups.new(name='LowerLeg.L')
_vg = ob_male_standing_waving.vertex_groups.new(name='UpperLeg.R')
_vg = ob_male_standing_waving.vertex_groups.new(name='LowerLeg.R')
_vg = ob_male_standing_waving.vertex_groups.new(name='PoleTarget.L')
_vg = ob_male_standing_waving.vertex_groups.new(name='Foot.R')
_vg = ob_male_standing_waving.vertex_groups.new(name='PoleTarget.R')

# ---- collection membership
col_collection_1.objects.link(ob_male_standing_waving)

# ---- scene / render settings (as saved in the file)
scene.frame_start = 1; scene.frame_end = 250; scene.frame_set(0)
scene.render.engine = 'CYCLES'
scene.render.resolution_x = 1000
scene.render.resolution_y = 1000
scene.render.dither_intensity = 0.0
scene.cycles.samples = 200
scene.cycles.sampling_pattern = 'TABULATED_SOBOL'
scene.cycles.light_sampling_threshold = 0.0
scene.cycles.use_adaptive_sampling = False
scene.cycles.use_light_tree = False
scene.cycles.caustics_reflective = False
scene.cycles.caustics_refractive = False
scene.cycles.blur_glossy = 0.0
scene.cycles.max_bounces = 2
scene.cycles.pixel_filter_type = 'GAUSSIAN'
scene.cycles.sample_clamp_indirect = 0.0
scene.view_settings.view_transform = 'Standard'
bpy.context.view_layer.update()

# ---- added for rendering (the .blend has no active camera): camera
cam_auto = bpy.data.cameras.new('AutoCamera')
cam_auto.lens = 50.0
cam_auto.sensor_width = 36.0
cam_auto.clip_end = 1000.0
ob_auto_camera = bpy.data.objects.new('AutoCamera', cam_auto)
scene.collection.objects.link(ob_auto_camera)
ob_auto_camera.location = (4.44126, -5.30626, 5.74303)
ob_auto_camera.rotation_euler = (1.09748, -7.21219e-08, 0.694738)
scene.camera = ob_auto_camera
bpy.context.view_layer.update()
